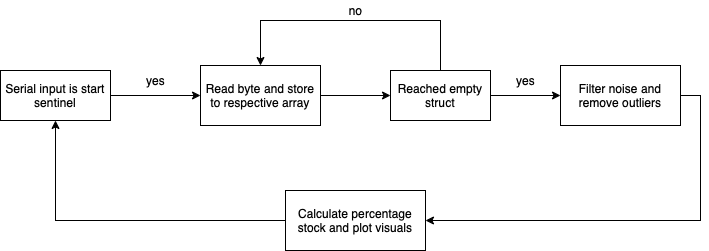

The diagram above was exported from draw.io. Its source (the exported page's mxGraphModel, read from the mxfile embedded in the PNG):
<mxGraphModel dx="946" dy="565" grid="1" gridSize="10" guides="1" tooltips="1" connect="1" arrows="1" fold="1" page="1" pageScale="1" pageWidth="1169" pageHeight="827" math="0" shadow="0">
  <root>
    <mxCell id="0" />
    <mxCell id="1" parent="0" />
    <mxCell id="j9j6V53G3Vrf8GTNDLak-3" style="edgeStyle=orthogonalEdgeStyle;rounded=0;orthogonalLoop=1;jettySize=auto;html=1;exitX=1;exitY=0.5;exitDx=0;exitDy=0;" edge="1" parent="1" source="j9j6V53G3Vrf8GTNDLak-1" target="j9j6V53G3Vrf8GTNDLak-2">
      <mxGeometry relative="1" as="geometry" />
    </mxCell>
    <mxCell id="j9j6V53G3Vrf8GTNDLak-1" value="Serial input is start sentinel" style="rounded=0;whiteSpace=wrap;html=1;" vertex="1" parent="1">
      <mxGeometry x="60" y="190" width="110" height="50" as="geometry" />
    </mxCell>
    <mxCell id="j9j6V53G3Vrf8GTNDLak-8" style="edgeStyle=orthogonalEdgeStyle;rounded=0;orthogonalLoop=1;jettySize=auto;html=1;exitX=1;exitY=0.5;exitDx=0;exitDy=0;entryX=0;entryY=0.5;entryDx=0;entryDy=0;" edge="1" parent="1" source="j9j6V53G3Vrf8GTNDLak-2" target="j9j6V53G3Vrf8GTNDLak-7">
      <mxGeometry relative="1" as="geometry" />
    </mxCell>
    <mxCell id="j9j6V53G3Vrf8GTNDLak-2" value="Read byte and store to respective array" style="rounded=0;whiteSpace=wrap;html=1;" vertex="1" parent="1">
      <mxGeometry x="260" y="185" width="120" height="60" as="geometry" />
    </mxCell>
    <mxCell id="j9j6V53G3Vrf8GTNDLak-4" value="yes" style="text;html=1;align=center;verticalAlign=middle;resizable=0;points=[];autosize=1;strokeColor=none;fillColor=none;" vertex="1" parent="1">
      <mxGeometry x="200" y="190" width="30" height="20" as="geometry" />
    </mxCell>
    <mxCell id="j9j6V53G3Vrf8GTNDLak-14" style="edgeStyle=orthogonalEdgeStyle;rounded=0;orthogonalLoop=1;jettySize=auto;html=1;exitX=1;exitY=0.5;exitDx=0;exitDy=0;entryX=1;entryY=0.5;entryDx=0;entryDy=0;" edge="1" parent="1" source="j9j6V53G3Vrf8GTNDLak-5" target="j9j6V53G3Vrf8GTNDLak-13">
      <mxGeometry relative="1" as="geometry" />
    </mxCell>
    <mxCell id="j9j6V53G3Vrf8GTNDLak-5" value="Filter noise and remove outliers" style="rounded=0;whiteSpace=wrap;html=1;" vertex="1" parent="1">
      <mxGeometry x="620" y="185" width="120" height="60" as="geometry" />
    </mxCell>
    <mxCell id="j9j6V53G3Vrf8GTNDLak-9" style="edgeStyle=orthogonalEdgeStyle;rounded=0;orthogonalLoop=1;jettySize=auto;html=1;exitX=0.5;exitY=0;exitDx=0;exitDy=0;entryX=0.5;entryY=0;entryDx=0;entryDy=0;" edge="1" parent="1" source="j9j6V53G3Vrf8GTNDLak-7" target="j9j6V53G3Vrf8GTNDLak-2">
      <mxGeometry relative="1" as="geometry">
        <Array as="points">
          <mxPoint x="500" y="140" />
          <mxPoint x="320" y="140" />
        </Array>
      </mxGeometry>
    </mxCell>
    <mxCell id="j9j6V53G3Vrf8GTNDLak-11" style="edgeStyle=orthogonalEdgeStyle;rounded=0;orthogonalLoop=1;jettySize=auto;html=1;exitX=1;exitY=0.5;exitDx=0;exitDy=0;entryX=0;entryY=0.5;entryDx=0;entryDy=0;" edge="1" parent="1" source="j9j6V53G3Vrf8GTNDLak-7" target="j9j6V53G3Vrf8GTNDLak-5">
      <mxGeometry relative="1" as="geometry" />
    </mxCell>
    <mxCell id="j9j6V53G3Vrf8GTNDLak-7" value="Reached empty struct" style="rounded=0;whiteSpace=wrap;html=1;" vertex="1" parent="1">
      <mxGeometry x="450" y="190" width="100" height="50" as="geometry" />
    </mxCell>
    <mxCell id="j9j6V53G3Vrf8GTNDLak-10" value="no" style="text;html=1;align=center;verticalAlign=middle;resizable=0;points=[];autosize=1;strokeColor=none;fillColor=none;" vertex="1" parent="1">
      <mxGeometry x="400" y="120" width="30" height="20" as="geometry" />
    </mxCell>
    <mxCell id="j9j6V53G3Vrf8GTNDLak-12" value="yes" style="text;html=1;align=center;verticalAlign=middle;resizable=0;points=[];autosize=1;strokeColor=none;fillColor=none;" vertex="1" parent="1">
      <mxGeometry x="569.5" y="190" width="30" height="20" as="geometry" />
    </mxCell>
    <mxCell id="j9j6V53G3Vrf8GTNDLak-15" style="edgeStyle=orthogonalEdgeStyle;rounded=0;orthogonalLoop=1;jettySize=auto;html=1;exitX=0;exitY=0.5;exitDx=0;exitDy=0;entryX=0.5;entryY=1;entryDx=0;entryDy=0;" edge="1" parent="1" source="j9j6V53G3Vrf8GTNDLak-13" target="j9j6V53G3Vrf8GTNDLak-1">
      <mxGeometry relative="1" as="geometry" />
    </mxCell>
    <mxCell id="j9j6V53G3Vrf8GTNDLak-13" value="Calculate percentage stock and plot visuals" style="rounded=0;whiteSpace=wrap;html=1;" vertex="1" parent="1">
      <mxGeometry x="345" y="310" width="140" height="60" as="geometry" />
    </mxCell>
  </root>
</mxGraphModel>